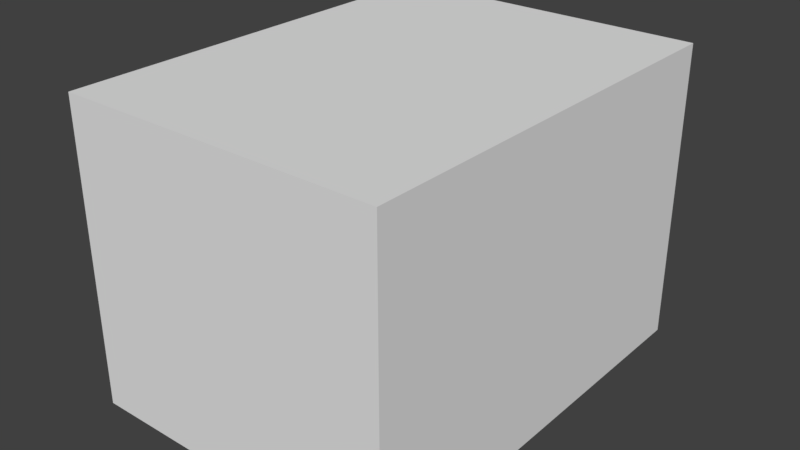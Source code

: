 # Source: boxloader_fort_plat_flat.blend  (saved by Blender 2.78.0; exported with 4.5.12 LTS)
import bpy
from mathutils import Matrix  # noqa: F401  (used for matrix-valued properties, if any)

bpy.ops.wm.read_factory_settings(use_empty=True)
scene = bpy.context.scene
scene.name = 'Scene'

# ---- collections
col_collection_1 = bpy.data.collections.new('Collection 1'); scene.collection.children.link(col_collection_1)
col_collection_1.hide_render = True
col_collection_1.hide_viewport = True
col_collection_2 = bpy.data.collections.new('Collection 2'); scene.collection.children.link(col_collection_2)
col_collection_3 = bpy.data.collections.new('Collection 3'); scene.collection.children.link(col_collection_3)
col_collection_3.hide_render = True
col_collection_3.hide_viewport = True

# ---- materials (node trees are filled in below, after node groups)
mat_tent = bpy.data.materials.new('Tent')
mat_tent.alpha_threshold = 0.0
mat_tent.use_transparent_shadow = False
mat_tent.roughness = 0.5
mat_sign = bpy.data.materials.new('Sign')
mat_sign.alpha_threshold = 0.0
mat_sign.use_transparent_shadow = False
mat_sign.roughness = 0.5

# ---- material node trees

# ---- world
world_world = bpy.data.worlds.new('World'); scene.world = world_world
world_world.color = (0.05088, 0.05088, 0.05088)
world_world.use_sun_shadow = False
world_world.sun_shadow_jitter_overblur = 0.0
world_world.cycles.sampling_method = 'MANUAL'

# ---- meshes
me_cube = bpy.data.meshes.new('Cube')
me_cube.from_pydata([(-1.5, -1.25, 0.0), (-1.5, -1.25, 1.4), (-1.5, 0.75, 0.0), (-1.5, 0.75, 1.4), (0.0, -1.25, 0.0), (0.0, -1.25, 1.4), (0.0, 0.75, 0.0), (0.0, 0.75, 1.4), (-1.5, 0.7595, 0.0), (-1.5, 0.7595, 1.4), (0.0, 0.7595, 0.0), (0.0, 0.7595, 1.4)], [], [(0, 1, 3, 2), (2, 3, 7, 6), (6, 7, 5, 4), (4, 5, 1, 0), (2, 6, 4, 0), (7, 3, 1, 5), (8, 9, 11, 10)])
me_cube.polygons.foreach_set('material_index', [0, 0, 0, 0, 0, 0, 1])
_uv = me_cube.uv_layers.new(name='UVMap')
_uv.uv.foreach_set('vector', [0.45, 0.5, 0.45, 1.2, 0.7, 1.2, 0.7, 0.5, 0.25, 0.5, 0.25, 1.2, 0.75, 1.2, 0.75, 0.5, 0.7, 0.5, 0.7, 1.2, 0.45, 1.2, 0.45, 0.5, 0.75, 0.5, 0.75, 1.2, 0.25, 1.2, 0.25, 0.5, 0.25, 0.7, 0.75, 0.7, 0.75, 0.45, 0.25, 0.45, 0.75, 0.7, 0.25, 0.7, 0.25, 0.45, 0.75, 0.45, 1.0, 0.0, 1.0, 1.0, 0.0, 1.0, 0.0, 0.0])
me_cube.materials.append(mat_tent)
me_cube.materials.append(mat_sign)
me_cube.use_remesh_preserve_volume = False
me_cube.use_remesh_preserve_attributes = False
me_cube.use_mirror_vertex_groups = False
me_cube.update()
me_cube_006 = bpy.data.meshes.new('Cube.006')
me_cube_006.from_pydata([(-1.5, -1.25, 0.0), (-1.5, -1.25, 1.4), (-1.5, 0.75, 0.0), (-1.5, 0.75, 1.4), (0.0, -1.25, 0.0), (0.0, -1.25, 1.4), (0.0, 0.75, 0.0), (0.0, 0.75, 1.4)], [], [(1, 2, 0), (3, 6, 2), (7, 4, 6), (5, 0, 4), (6, 0, 2), (3, 5, 7), (1, 3, 2), (3, 7, 6), (7, 5, 4), (5, 1, 0), (6, 4, 0), (3, 1, 5)])
me_cube_006.use_remesh_preserve_volume = False
me_cube_006.use_remesh_preserve_attributes = False
me_cube_006.use_mirror_vertex_groups = False
me_cube_006.update()
me_cube_002 = bpy.data.meshes.new('Cube.002')
me_cube_002.from_pydata([(-1.5, -1.25, 0.0), (-1.5, -1.25, 1.4), (-1.5, 0.75, 0.0), (-1.5, 0.75, 1.4), (0.0, -1.25, 0.0), (0.0, -1.25, 1.4), (0.0, 0.75, 0.0), (0.0, 0.75, 1.4)], [], [(0, 1, 3, 2), (2, 3, 7, 6), (6, 7, 5, 4), (4, 5, 1, 0), (2, 6, 4, 0), (7, 3, 1, 5)])
me_cube_002.use_remesh_preserve_volume = False
me_cube_002.use_remesh_preserve_attributes = False
me_cube_002.use_mirror_vertex_groups = False
me_cube_002.update()

# ---- objects
ob_cube = bpy.data.objects.new('Cube', me_cube)
ob_cube_001 = bpy.data.objects.new('Cube.001', me_cube_006)
ob_cube_002 = bpy.data.objects.new('Cube.002', me_cube_002)

# ---- transforms, parenting, visibility, modifiers, constraints
ob_cube.location = (0.0, 0.0, 0.0)
ob_cube.lineart.crease_threshold = 0.0
_vg = ob_cube.vertex_groups.new(name='Texture')
_vg = ob_cube.vertex_groups.new(name='Sign')
ob_cube_001.location = (0.0, 0.0, 0.0)
ob_cube_001.lineart.crease_threshold = 0.0
ob_cube_002.location = (0.0, 0.0, 0.0)
ob_cube_002.lineart.crease_threshold = 0.0
_vg = ob_cube_002.vertex_groups.new(name='component00')
_vg = ob_cube_002.vertex_groups.new(name='Lift')

# ---- collection membership
col_collection_1.objects.link(ob_cube)
col_collection_2.objects.link(ob_cube_001)
col_collection_3.objects.link(ob_cube_002)

# ---- scene / render settings (as saved in the file)
scene.frame_start = 1; scene.frame_end = 250; scene.frame_set(1)
scene.render.engine = 'BLENDER_EEVEE_NEXT'
scene.render.resolution_percentage = 50
scene.render.dither_intensity = 0.0
scene.cycles.use_denoising = False
scene.cycles.samples = 128
scene.cycles.sampling_pattern = 'TABULATED_SOBOL'
scene.cycles.light_sampling_threshold = 0.0
scene.cycles.use_adaptive_sampling = False
scene.cycles.use_light_tree = False
scene.cycles.blur_glossy = 0.0
scene.cycles.sample_clamp_indirect = 0.0
scene.view_settings.view_transform = 'Standard'
bpy.context.view_layer.update()

# ---- added for rendering (the .blend has no active camera and no usable light): camera, sun
cam_auto = bpy.data.cameras.new('AutoCamera')
cam_auto.lens = 50.0
cam_auto.sensor_width = 36.0
cam_auto.clip_end = 1000.0
ob_auto_camera = bpy.data.objects.new('AutoCamera', cam_auto)
scene.collection.objects.link(ob_auto_camera)
ob_auto_camera.location = (1.90721, -3.43389, 2.82577)
ob_auto_camera.rotation_euler = (1.09748, -7.21219e-08, 0.694738)
scene.camera = ob_auto_camera
light_auto_sun = bpy.data.lights.new('AutoSun', 'SUN')
light_auto_sun.energy = 3.0
light_auto_sun.angle = 0.0523599
ob_auto_sun = bpy.data.objects.new('AutoSun', light_auto_sun)
scene.collection.objects.link(ob_auto_sun)
ob_auto_sun.rotation_euler = (0.872665, 0.174533, 0.523599)
bpy.context.view_layer.update()
